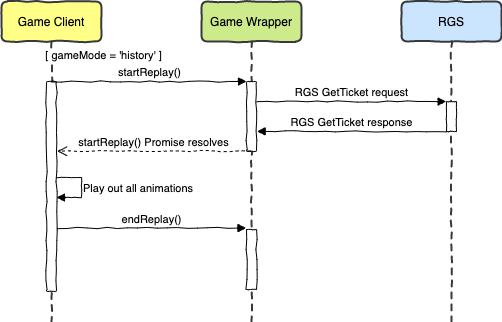

The diagram above was exported from draw.io. Its source (the exported page's mxGraphModel, read from the mxfile embedded in the PNG):
<mxGraphModel dx="786" dy="580" grid="1" gridSize="10" guides="1" tooltips="1" connect="1" arrows="1" fold="1" page="1" pageScale="1" pageWidth="826" pageHeight="1169" math="0" shadow="0">
  <root>
    <mxCell id="0" />
    <mxCell id="1" parent="0" />
    <mxCell id="WAaAUo4A6snCpI449jHV-1" value="Game Client" style="shape=umlLifeline;perimeter=lifelinePerimeter;whiteSpace=wrap;html=1;container=1;collapsible=0;recursiveResize=0;outlineConnect=0;rounded=1;comic=1;strokeWidth=2;strokeColor=#36393d;fillColor=#ffff88;" parent="1" vertex="1">
      <mxGeometry x="180" y="80" width="100" height="320" as="geometry" />
    </mxCell>
    <mxCell id="WAaAUo4A6snCpI449jHV-11" value="" style="html=1;points=[];perimeter=orthogonalPerimeter;comic=1;rounded=1;strokeWidth=1;" parent="WAaAUo4A6snCpI449jHV-1" vertex="1">
      <mxGeometry x="45" y="80" width="10" height="210" as="geometry" />
    </mxCell>
    <mxCell id="WAaAUo4A6snCpI449jHV-17" value="Play out all animations" style="html=1;verticalAlign=bottom;endArrow=block;comic=1;edgeStyle=orthogonalEdgeStyle;jumpStyle=none;align=left;rounded=0;" parent="WAaAUo4A6snCpI449jHV-1" edge="1">
      <mxGeometry x="0.2855" width="80" relative="1" as="geometry">
        <mxPoint x="55" y="176" as="sourcePoint" />
        <mxPoint x="55" y="196" as="targetPoint" />
        <Array as="points">
          <mxPoint x="80" y="176" />
          <mxPoint x="80" y="196" />
        </Array>
        <mxPoint as="offset" />
      </mxGeometry>
    </mxCell>
    <mxCell id="WAaAUo4A6snCpI449jHV-3" value="RGS" style="shape=umlLifeline;perimeter=lifelinePerimeter;whiteSpace=wrap;html=1;container=1;collapsible=0;recursiveResize=0;outlineConnect=0;comic=1;rounded=1;strokeWidth=2;strokeColor=#36393d;fillColor=#cce5ff;" parent="1" vertex="1">
      <mxGeometry x="580" y="80" width="100" height="320" as="geometry" />
    </mxCell>
    <mxCell id="C_W2j70MFX272x50tcsV-8" value="" style="html=1;points=[];perimeter=orthogonalPerimeter;shadow=0;comic=1;strokeWidth=1;gradientColor=none;" parent="WAaAUo4A6snCpI449jHV-3" vertex="1">
      <mxGeometry x="45" y="100" width="10" height="30" as="geometry" />
    </mxCell>
    <mxCell id="WAaAUo4A6snCpI449jHV-2" value="Game Wrapper" style="shape=umlLifeline;perimeter=lifelinePerimeter;whiteSpace=wrap;html=1;container=1;collapsible=0;recursiveResize=0;outlineConnect=0;rounded=1;comic=1;strokeWidth=2;strokeColor=#36393d;fillColor=#cdeb8b;" parent="1" vertex="1">
      <mxGeometry x="380" y="80" width="100" height="320" as="geometry" />
    </mxCell>
    <mxCell id="WAaAUo4A6snCpI449jHV-7" value="" style="html=1;points=[];perimeter=orthogonalPerimeter;comic=1;rounded=1;strokeWidth=1;" parent="WAaAUo4A6snCpI449jHV-2" vertex="1">
      <mxGeometry x="45" y="80" width="10" height="70" as="geometry" />
    </mxCell>
    <mxCell id="C_W2j70MFX272x50tcsV-7" value="" style="html=1;points=[];perimeter=orthogonalPerimeter;shadow=0;comic=1;strokeWidth=1;gradientColor=none;" parent="WAaAUo4A6snCpI449jHV-2" vertex="1">
      <mxGeometry x="45" y="228" width="10" height="60" as="geometry" />
    </mxCell>
    <mxCell id="WAaAUo4A6snCpI449jHV-37" value="[ gameMode = 'history' ]" style="text;html=1;align=center;verticalAlign=middle;resizable=0;points=[];autosize=1;labelBackgroundColor=#ffffff;fontSize=11;" parent="1" vertex="1">
      <mxGeometry x="217" y="124" width="130" height="20" as="geometry" />
    </mxCell>
    <mxCell id="WAaAUo4A6snCpI449jHV-8" value="startReplay()" style="html=1;verticalAlign=bottom;endArrow=block;entryX=0;entryY=0;comic=1;snapToPoint=0;" parent="1" source="WAaAUo4A6snCpI449jHV-1" target="WAaAUo4A6snCpI449jHV-7" edge="1">
      <mxGeometry relative="1" as="geometry">
        <mxPoint x="350" y="160" as="sourcePoint" />
      </mxGeometry>
    </mxCell>
    <mxCell id="WAaAUo4A6snCpI449jHV-9" value="startReplay() Promise resolves" style="html=1;verticalAlign=bottom;endArrow=open;dashed=1;endSize=8;entryX=1.059;entryY=0.339;entryDx=0;entryDy=0;entryPerimeter=0;comic=1;" parent="1" source="WAaAUo4A6snCpI449jHV-2" edge="1">
      <mxGeometry relative="1" as="geometry">
        <mxPoint x="235.58999999999997" y="229.68" as="targetPoint" />
        <mxPoint x="426" y="230" as="sourcePoint" />
      </mxGeometry>
    </mxCell>
    <mxCell id="WAaAUo4A6snCpI449jHV-19" value="RGS GetTicket request" style="html=1;verticalAlign=bottom;endArrow=block;comic=1;entryX=-0.029;entryY=0.005;entryDx=0;entryDy=0;entryPerimeter=0;strokeColor=#000000;exitX=1.024;exitY=0.333;exitDx=0;exitDy=0;exitPerimeter=0;" parent="1" target="C_W2j70MFX272x50tcsV-8" edge="1">
      <mxGeometry width="80" relative="1" as="geometry">
        <mxPoint x="435.24" y="179.98000000000002" as="sourcePoint" />
        <mxPoint x="629" y="177.14999999999998" as="targetPoint" />
      </mxGeometry>
    </mxCell>
    <mxCell id="C_W2j70MFX272x50tcsV-6" value="endReplay()" style="html=1;verticalAlign=bottom;endArrow=block;shadow=0;align=center;exitX=1.057;exitY=0.888;exitDx=0;exitDy=0;exitPerimeter=0;comic=1;entryX=-0.052;entryY=0.11;entryDx=0;entryDy=0;entryPerimeter=0;" parent="1" edge="1">
      <mxGeometry width="80" relative="1" as="geometry">
        <mxPoint x="235.57000000000005" y="306.48" as="sourcePoint" />
        <mxPoint x="424.48" y="306.6" as="targetPoint" />
      </mxGeometry>
    </mxCell>
    <mxCell id="C_W2j70MFX272x50tcsV-9" value="RGS GetTicket response" style="html=1;verticalAlign=bottom;endArrow=block;shadow=0;strokeColor=#000000;align=center;entryX=1.057;entryY=0.831;entryDx=0;entryDy=0;entryPerimeter=0;comic=1;endFill=1;" parent="1" edge="1">
      <mxGeometry relative="1" as="geometry">
        <mxPoint x="625" y="210" as="sourcePoint" />
        <mxPoint x="435.56999999999994" y="209.86" as="targetPoint" />
      </mxGeometry>
    </mxCell>
  </root>
</mxGraphModel>